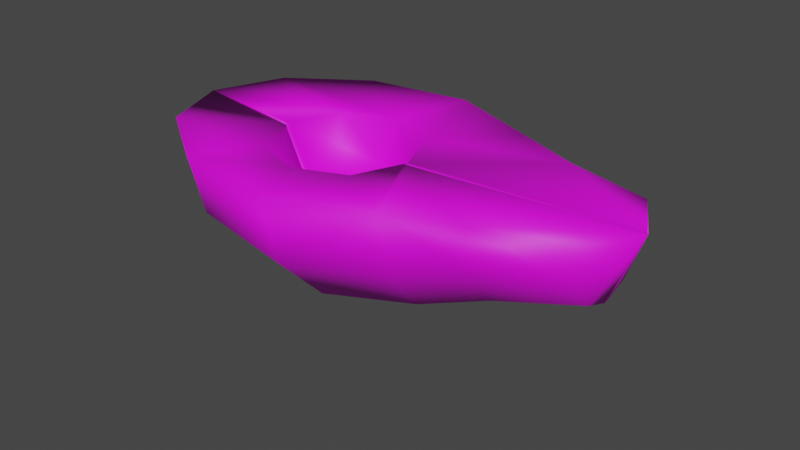 # Source: avocadohalf_base.blend  (saved by Blender 3.4.6; exported with 4.5.12 LTS)
import bpy
from mathutils import Matrix  # noqa: F401  (used for matrix-valued properties, if any)

bpy.ops.wm.read_factory_settings(use_empty=True)
scene = bpy.context.scene
scene.name = 'Scene'

# ---- collections
col_avocado_split_1 = bpy.data.collections.new('Avocado_Split 1'); scene.collection.children.link(col_avocado_split_1)

# ---- images (referenced by path relative to the original .blend; pixels are not part of the script)
import os
ASSET_DIR = os.environ.get("B2B_ASSET_DIR", "")  # directory of the original .blend (textures are referenced by path, not embedded)
HERE = os.path.dirname(os.path.abspath(__file__))  # packed textures are extracted next to this script under _unpacked/

def load_image(name, relpath, width, height, colorspace="sRGB"):
    """Load a texture the original file referenced (path relative to the .blend, or extracted next to this script)."""
    p = next((c for c in (os.path.join(HERE, relpath), os.path.join(ASSET_DIR, relpath)) if relpath and os.path.exists(c)), "")
    if p:
        img = bpy.data.images.load(p, check_existing=True)
        img.name = name
    else:  # same state as the original file: an image datablock whose file is absent (Cycles renders it pink)
        img = bpy.data.images.new(name, width, height)
        img.source = "FILE"
        img.filepath = "//" + (relpath or name)
    img.colorspace_settings.name = colorspace
    return img
img_diffusecolor_texture = load_image('DiffuseColor_Texture', 'Food_Texture.png', 1024, 1024, 'sRGB')
img_diffusecolor_texture_001 = load_image('DiffuseColor_Texture.001', 'Food_Texture.png', 1024, 1024, 'Non-Color')

# ---- materials (node trees are filled in below, after node groups)
mat_food_fresnel = bpy.data.materials.new('Food_Fresnel')
mat_food_fresnel.surface_render_method = 'BLENDED'
mat_food_fresnel.blend_method = 'BLEND'
mat_food_fresnel.use_transparent_shadow = False
mat_food_fresnel.diffuse_color = (1.0, 1.0, 1.0, 1.0)
mat_food_fresnel.roughness = 0.5528

# ---- material node trees
mat_food_fresnel.use_nodes = True; mat_food_fresnel.node_tree.nodes.clear()
_N = mat_food_fresnel.node_tree.nodes; _L = mat_food_fresnel.node_tree.links
n0 = _N.new('ShaderNodeBsdfPrincipled'); n0.name = 'Principled BSDF'; n0.location = (10, 300)
n0.distribution = 'GGX'
n0.subsurface_method = 'RANDOM_WALK_SKIN'
n0.inputs[2].default_value = 0.5528
n0.inputs[3].default_value = 1.45
n0.inputs[27].default_value = (0.0, 0.0, 0.0, 1.0)
n0.inputs[28].default_value = 1.0
n1 = _N.new('ShaderNodeOutputMaterial'); n1.name = 'Material Output'; n1.location = (300, 300)
n2 = _N.new('ShaderNodeNormalMap'); n2.name = 'Normal Map'; n2.location = (-300, -300)
n2.label = 'Normal/Map'
n2.inputs[0].default_value = 0.0
n3 = _N.new('ShaderNodeTexImage'); n3.name = 'Image Texture'; n3.location = (-300, 600)
n3.image = img_diffusecolor_texture
n4 = _N.new('ShaderNodeTexImage'); n4.name = 'Image Texture.001'; n4.location = (-300, 0)
n4.image = img_diffusecolor_texture_001
_L.new(n0.outputs[0], n1.inputs[0])
_L.new(n2.outputs[0], n0.inputs[5])
_L.new(n3.outputs[0], n0.inputs[0])
_L.new(n4.outputs[1], n0.inputs[4])
n1.is_active_output = True

# ---- world
world_world = bpy.data.worlds.new('World'); scene.world = world_world
world_world.use_nodes = True; world_world.node_tree.nodes.clear()
_N = world_world.node_tree.nodes; _L = world_world.node_tree.links
n0 = _N.new('ShaderNodeOutputWorld'); n0.name = 'World Output'; n0.location = (300, 300)
n1 = _N.new('ShaderNodeBackground'); n1.name = 'Background'; n1.location = (10, 300)
n1.inputs[0].default_value = (0.05088, 0.05088, 0.05088, 1.0)
_L.new(n1.outputs[0], n0.inputs[0])
n0.is_active_output = True
world_world.color = (0.05088, 0.05088, 0.05088)
world_world.use_sun_shadow = False
world_world.sun_shadow_jitter_overblur = 0.0

# ---- meshes
me_scene = bpy.data.meshes.new('Scene')
me_scene.from_pydata([(6.868, 0.3105, -0.8688), (6.868, -4.768e-07, 0.0), (-4.461, -1.697, 3.815e-06), (-6.94, -1.431e-06, 0.0), (-7.847, 2.318, 0.0), (-2.235, 1.969, -2.581), (-3.923, 1.969, -1.869), (-6.94, 2.318, -2.318), (4.122, -0.8483, 3.815e-06), (1.983, -1.697, 3.815e-06), (-1.075, -2.318, 3.815e-06), (4.122, -0.4242, -1.224), (1.983, -1.159, -1.665), (-1.075, -1.697, -2.253), (-4.461, -1.159, -2.007), (-4.461, 0.3105, -3.476), (-1.075, -5.245e-06, -3.903), (-4.461, 2.318, -4.014), (-1.075, 2.318, -4.507), (1.983, 0.3105, -2.883), (1.966, 2.318, -3.319), (4.122, 2.318, -2.448), (4.122, 0.7347, -2.12), (6.868, 2.318, -1.738), (6.868, 1.159, -1.505), (-4.622, 1.969, -0.181), (0.1523, 1.969, -0.181), (-0.5468, 1.124, -1.375), (-0.5468, 1.969, -1.869), (-0.5468, 0.6297, -0.181), (-2.235, -0.06947, -0.181), (-3.923, 0.6297, -0.181), (-2.235, 0.6297, -1.869), (-3.923, 1.124, -1.375), (-6.94, 1.159, -2.007), (-6.94, 0.3105, -1.159), (4.063, -0.8569, 0.04619), (0.05346, 1.85, -0.01227), (0.08369, 1.969, -0.01535), (6.868, 0.006313, 0.01767), (6.827, -0.006265, 0.01808), (-4.33, -1.697, 0.08765), (-6.94, 0.01364, 0.0509), (-0.5468, 0.7121, 0.01783), (-1.075, -2.292, 0.09476), (-4.516, 1.842, -0.001008), (-3.923, 0.7154, 0.02592), (-4.549, 1.969, -0.00414), (-6.876, -0.02993, 0.05184), (-4.461, -1.673, 0.08738), (0.4005, 1.991, -0.01667), (6.263, 2.246, -0.03728), (-4.786, 1.994, -0.004187), (7.82, 2.285, -0.04204), (7.823, 2.318, -0.04286), (4.122, -0.8326, 0.04544), (-2.235, 0.02179, 0.0393), (-3.714, 0.6297, 0.02757), (-1.929, 0.147, 0.03541), (0.2383, 1.985, -0.01614), (-0.9039, -2.253, 0.09337), (1.983, -1.673, 0.07179), (7.782, 2.318, -0.04276), (7.155, 0.6801, 0.0), (7.802, 2.224, -0.04045)], [], [(63, 1, 0, 64), (48, 3, 2, 49), (4, 3, 42), (5, 7, 6), (40, 1, 39), (55, 8, 1, 40), (36, 8, 55), (61, 9, 8, 36), (60, 10, 9, 61), (48, 42, 3), (63, 39, 1), (8, 0, 1), (8, 11, 0), (9, 11, 8), (9, 12, 11), (9, 13, 12), (9, 10, 13), (10, 14, 13), (10, 2, 14), (60, 44, 10), (41, 2, 10, 44), (41, 49, 2), (13, 14, 15), (13, 15, 16), (12, 13, 16), (16, 15, 17), (15, 7, 17), (16, 17, 18), (19, 16, 18), (12, 16, 19), (19, 18, 20), (19, 20, 21), (12, 19, 22), (19, 21, 22), (12, 22, 11), (22, 21, 23), (11, 22, 24), (22, 23, 24), (11, 24, 0), (53, 24, 23, 54), (64, 0, 24, 53), (6, 4, 25), (6, 7, 4), (26, 28, 27), (26, 27, 29), (43, 29, 30, 58), (58, 30, 56), (56, 30, 31, 57), (27, 28, 5), (27, 5, 32), (29, 27, 32), (32, 5, 6), (29, 32, 30), (32, 6, 33), (30, 32, 33), (30, 33, 31), (25, 31, 33), (25, 33, 6), (5, 18, 17), (5, 17, 7), (5, 28, 18), (28, 20, 18), (28, 21, 20), (28, 26, 21), (57, 31, 46), (15, 34, 7), (14, 34, 15), (4, 7, 34), (14, 35, 34), (4, 34, 35), (2, 35, 14), (4, 35, 3), (2, 3, 35), (25, 45, 46, 31), (25, 47, 45), (26, 50, 51), (25, 52, 47), (26, 29, 43, 37), (26, 37, 38), (26, 59, 50), (26, 38, 59), (26, 51, 62, 21), (23, 21, 62, 54), (25, 4, 52), (48, 49, 41, 44, 60, 61, 36, 55, 40, 39, 63, 64, 53, 54, 62, 51, 50, 59, 38, 37, 43, 58, 56, 57, 46, 45, 47, 52, 4, 42)])
me_scene.polygons.foreach_set('use_smooth', [True] * 85)
_uv = me_scene.uv_layers.new(name='UVSet0')
_uv.uv.foreach_set('vector', [0.286, 0.5064, 0.2794, 0.4977, 0.2755, 0.5114, 0.3006, 0.5268, 0.1544, 0.4959, 0.1536, 0.4955, 0.1797, 0.4799, 0.1799, 0.4811, 0.1299, 0.5208, 0.1536, 0.4955, 0.1538, 0.4963, 0.3028, 0.767, 0.3028, 0.8364, 0.3028, 0.767, 0.2793, 0.4989, 0.2797, 0.4987, 0.2796, 0.499, 0.254, 0.4879, 0.2542, 0.4871, 0.2797, 0.4987, 0.2793, 0.4989, 0.2535, 0.4876, 0.2542, 0.4871, 0.254, 0.4879, 0.2338, 0.4801, 0.2339, 0.4789, 0.2542, 0.4871, 0.2535, 0.4876, 0.2091, 0.4761, 0.2078, 0.4744, 0.2339, 0.4789, 0.2338, 0.4801, 0.1544, 0.4959, 0.1538, 0.4963, 0.1536, 0.4955, 0.2863, 0.5075, 0.2796, 0.499, 0.2797, 0.4987, 0.2537, 0.4863, 0.2755, 0.5114, 0.2794, 0.4977, 0.2537, 0.4863, 0.2509, 0.5067, 0.2755, 0.5114, 0.2332, 0.4784, 0.2509, 0.5067, 0.2537, 0.4863, 0.2332, 0.4784, 0.2311, 0.5045, 0.2509, 0.5067, 0.2332, 0.4784, 0.2077, 0.5061, 0.2311, 0.5045, 0.2332, 0.4784, 0.2074, 0.4739, 0.2077, 0.5061, 0.2074, 0.4739, 0.1837, 0.5082, 0.2077, 0.5061, 0.2074, 0.4739, 0.1793, 0.4798, 0.1837, 0.5082, 0.2091, 0.4761, 0.2078, 0.4757, 0.2078, 0.4744, 0.1808, 0.4809, 0.1797, 0.4799, 0.2078, 0.4744, 0.2078, 0.4757, 0.1808, 0.4809, 0.1799, 0.4811, 0.1797, 0.4799, 0.2077, 0.5061, 0.1837, 0.5082, 0.1836, 0.5349, 0.2077, 0.5061, 0.1836, 0.5349, 0.2073, 0.5358, 0.2311, 0.5045, 0.2077, 0.5061, 0.2073, 0.5358, 0.2073, 0.5358, 0.1836, 0.5349, 0.1792, 0.5635, 0.1836, 0.5349, 0.1533, 0.5474, 0.1792, 0.5635, 0.2073, 0.5358, 0.1792, 0.5635, 0.2069, 0.5688, 0.2318, 0.5318, 0.2073, 0.5358, 0.2069, 0.5688, 0.2311, 0.5045, 0.2073, 0.5358, 0.2318, 0.5318, 0.2318, 0.5318, 0.2069, 0.5688, 0.2351, 0.5622, 0.2318, 0.5318, 0.2351, 0.5622, 0.2557, 0.5549, 0.2311, 0.5045, 0.2318, 0.5318, 0.2516, 0.5296, 0.2318, 0.5318, 0.2557, 0.5549, 0.2516, 0.5296, 0.2311, 0.5045, 0.2516, 0.5296, 0.2509, 0.5067, 0.2516, 0.5296, 0.2557, 0.5549, 0.2809, 0.5453, 0.2509, 0.5067, 0.2516, 0.5296, 0.2761, 0.5274, 0.2516, 0.5296, 0.2809, 0.5453, 0.2761, 0.5274, 0.2509, 0.5067, 0.2761, 0.5274, 0.2755, 0.5114, 0.3012, 0.5275, 0.2761, 0.5274, 0.2809, 0.5453, 0.3014, 0.528, 0.3006, 0.5268, 0.2755, 0.5114, 0.2761, 0.5274, 0.3012, 0.5275, 0.307, 0.767, 0.307, 0.8364, 0.307, 0.767, 0.307, 0.767, 0.307, 0.8364, 0.307, 0.8364, 0.3154, 0.8208, 0.3154, 0.8208, 0.3154, 0.8043, 0.3154, 0.8208, 0.3154, 0.8043, 0.3154, 0.787, 0.3154, 0.7899, 0.3154, 0.787, 0.3154, 0.787, 0.3154, 0.7901, 0.3154, 0.7901, 0.3154, 0.787, 0.3154, 0.7892, 0.3154, 0.7892, 0.3154, 0.787, 0.3154, 0.787, 0.3154, 0.7891, 0.3154, 0.8043, 0.3154, 0.8208, 0.3154, 0.8208, 0.3154, 0.8043, 0.3154, 0.8208, 0.3154, 0.8043, 0.3154, 0.787, 0.3154, 0.8043, 0.3154, 0.8043, 0.3154, 0.8043, 0.3154, 0.8208, 0.3154, 0.8208, 0.3154, 0.787, 0.3154, 0.8043, 0.3154, 0.787, 0.3154, 0.8043, 0.3154, 0.8208, 0.3154, 0.8043, 0.3154, 0.787, 0.3154, 0.8043, 0.3154, 0.8043, 0.3154, 0.787, 0.3154, 0.8043, 0.3154, 0.787, 0.3154, 0.8208, 0.3154, 0.787, 0.3154, 0.8043, 0.3154, 0.8208, 0.3154, 0.8043, 0.3154, 0.8208, 0.3028, 0.767, 0.3028, 0.8364, 0.3028, 0.8364, 0.3028, 0.767, 0.3028, 0.8364, 0.3028, 0.8364, 0.296, 0.767, 0.296, 0.767, 0.296, 0.8364, 0.296, 0.767, 0.296, 0.8364, 0.296, 0.8364, 0.296, 0.767, 0.296, 0.8364, 0.296, 0.8364, 0.296, 0.767, 0.296, 0.767, 0.296, 0.8364, 0.3154, 0.7891, 0.3154, 0.787, 0.3154, 0.79, 0.1836, 0.5349, 0.1585, 0.5302, 0.1533, 0.5474, 0.1837, 0.5082, 0.1585, 0.5302, 0.1836, 0.5349, 0.1299, 0.5216, 0.1533, 0.5474, 0.1585, 0.5302, 0.1837, 0.5082, 0.1584, 0.5125, 0.1585, 0.5302, 0.1299, 0.5216, 0.1585, 0.5302, 0.1584, 0.5125, 0.1793, 0.4798, 0.1584, 0.5125, 0.1837, 0.5082, 0.1299, 0.5216, 0.1584, 0.5125, 0.1529, 0.4958, 0.1793, 0.4798, 0.1529, 0.4958, 0.1584, 0.5125, 0.3154, 0.8208, 0.3154, 0.8183, 0.3154, 0.79, 0.3154, 0.787, 0.3154, 0.8208, 0.3154, 0.8208, 0.3154, 0.8183, 0.3104, 0.767, 0.3104, 0.7714, 0.3104, 0.8221, 0.307, 0.767, 0.307, 0.7719, 0.307, 0.767, 0.3154, 0.8208, 0.3154, 0.787, 0.3154, 0.7899, 0.3154, 0.8185, 0.3154, 0.8208, 0.3154, 0.8185, 0.3154, 0.8208, 0.296, 0.767, 0.296, 0.7703, 0.296, 0.7714, 0.296, 0.767, 0.296, 0.767, 0.296, 0.7703, 0.2896, 0.767, 0.2896, 0.8221, 0.2896, 0.8364, 0.2896, 0.8364, 0.2896, 0.8364, 0.2896, 0.8364, 0.2896, 0.8364, 0.2896, 0.8364, 0.307, 0.767, 0.307, 0.8364, 0.307, 0.7719, 0.1544, 0.4959, 0.1799, 0.4811, 0.1808, 0.4809, 0.2078, 0.4757, 0.2091, 0.4761, 0.2338, 0.4801, 0.2535, 0.4876, 0.254, 0.4879, 0.2793, 0.4989, 0.2796, 0.499, 0.2863, 0.5075, 0.3006, 0.5268, 0.3012, 0.5275, 0.3014, 0.528, 0.2896, 0.8364, 0.2896, 0.8221, 0.3104, 0.7714, 0.296, 0.7703, 0.296, 0.767, 0.3154, 0.8185, 0.3154, 0.7899, 0.3154, 0.7901, 0.3154, 0.7892, 0.3154, 0.7891, 0.3154, 0.79, 0.3154, 0.8183, 0.3154, 0.8208, 0.307, 0.7719, 0.307, 0.8364, 0.1538, 0.4963])
_uv.active_render = True
_uv = me_scene.uv_layers.new(name='UVSet1')
_uv.uv.foreach_set('vector', [0.2444, 0.8951, 0.2173, 0.8844, 0.2151, 0.9208, 0.3053, 0.9208, 0.744, 0.3097, 0.7461, 0.3125, 0.7496, 0.1918, 0.746, 0.1922, 0.766, 0.4103, 0.7461, 0.3125, 0.7442, 0.3134, 0.8899, 0.003906, 0.6988, 0.02522, 0.8232, 0.03713, 0.06145, 0.3445, 0.05964, 0.3446, 0.0599, 0.3453, 0.1639, 0.2949, 0.1632, 0.2931, 0.05964, 0.3446, 0.06145, 0.3445, 0.1662, 0.2937, 0.1632, 0.2931, 0.1639, 0.2949, 0.2455, 0.2504, 0.2443, 0.2476, 0.1632, 0.2931, 0.1662, 0.2937, 0.3526, 0.1986, 0.3574, 0.1918, 0.2443, 0.2476, 0.2455, 0.2504, 0.6593, 0.2507, 0.6621, 0.2519, 0.6627, 0.2499, 0.2444, 0.8951, 0.2178, 0.8838, 0.2173, 0.8844, 0.64, 0.5389, 0.5286, 0.488, 0.5275, 0.5244, 0.64, 0.5389, 0.6416, 0.4878, 0.5286, 0.488, 0.7298, 0.5527, 0.6416, 0.4878, 0.64, 0.5389, 0.7298, 0.5527, 0.7325, 0.4837, 0.6416, 0.4878, 0.7298, 0.5527, 0.8568, 0.473, 0.7325, 0.4837, 0.7298, 0.5527, 0.8523, 0.5651, 0.8568, 0.473, 0.8523, 0.5651, 0.9921, 0.4832, 0.8568, 0.473, 0.8523, 0.5651, 0.9882, 0.5651, 0.9921, 0.4832, 0.8456, 0.5697, 0.8525, 0.569, 0.8523, 0.5651, 0.9831, 0.5687, 0.9882, 0.5651, 0.8523, 0.5651, 0.8525, 0.569, 0.9831, 0.5687, 0.9884, 0.5687, 0.9882, 0.5651, 0.4141, 0.1879, 0.5489, 0.1707, 0.5433, 0.0887, 0.4141, 0.1879, 0.5433, 0.0887, 0.411, 0.09658, 0.2869, 0.1875, 0.4141, 0.1879, 0.411, 0.09658, 0.411, 0.09658, 0.5433, 0.0887, 0.5414, 0.003906, 0.5433, 0.0887, 0.6631, 0.01907, 0.5414, 0.003906, 0.411, 0.09658, 0.5414, 0.003906, 0.4033, 0.003906, 0.2874, 0.1107, 0.411, 0.09658, 0.4033, 0.003906, 0.2869, 0.1875, 0.411, 0.09658, 0.2874, 0.1107, 0.2874, 0.1107, 0.4033, 0.003906, 0.2767, 0.03037, 0.2874, 0.1107, 0.2767, 0.03037, 0.1859, 0.05122, 0.2869, 0.1875, 0.2874, 0.1107, 0.1953, 0.1147, 0.2874, 0.1107, 0.1859, 0.05122, 0.1953, 0.1147, 0.2869, 0.1875, 0.1953, 0.1147, 0.195, 0.1744, 0.1953, 0.1147, 0.1859, 0.05122, 0.07655, 0.07314, 0.195, 0.1744, 0.1953, 0.1147, 0.08531, 0.1179, 0.1953, 0.1147, 0.07655, 0.07314, 0.08531, 0.1179, 0.195, 0.1744, 0.08531, 0.1179, 0.08225, 0.1586, 0.00618, 0.1064, 0.08531, 0.1179, 0.07655, 0.07314, 0.005698, 0.1052, 0.007554, 0.1085, 0.08225, 0.1586, 0.08531, 0.1179, 0.00618, 0.1064, 0.8232, 0.03713, 0.667, 0.1214, 0.7985, 0.1073, 0.8232, 0.03713, 0.6988, 0.02522, 0.667, 0.1214, 0.0685, 0.8521, 0.003906, 0.8842, 0.03526, 0.9068, 0.0685, 0.8521, 0.03526, 0.9068, 0.0862, 0.909, 0.1438, 0.9422, 0.145, 0.9338, 0.07602, 0.9129, 0.08719, 0.9259, 0.08719, 0.9259, 0.07602, 0.9129, 0.07464, 0.9223, 0.07464, 0.9223, 0.07602, 0.9129, 0.003906, 0.9129, 0.01151, 0.9218, 0.9671, 0.04506, 0.9614, 0.007263, 0.8899, 0.003906, 0.9671, 0.04506, 0.8899, 0.003906, 0.9011, 0.05928, 0.9831, 0.09574, 0.9671, 0.04506, 0.9011, 0.05928, 0.9011, 0.05928, 0.8899, 0.003906, 0.8232, 0.03713, 0.9831, 0.09574, 0.9011, 0.05928, 0.9144, 0.126, 0.9011, 0.05928, 0.8232, 0.03713, 0.8352, 0.07575, 0.9144, 0.126, 0.9011, 0.05928, 0.8352, 0.07575, 0.9144, 0.126, 0.8352, 0.07575, 0.8427, 0.126, 0.9825, 0.2507, 0.973, 0.1918, 0.9284, 0.2165, 0.9825, 0.2507, 0.9284, 0.2165, 0.9104, 0.2507, 0.1818, 0.5576, 0.2512, 0.5005, 0.119, 0.473, 0.1818, 0.5576, 0.119, 0.473, 0.003906, 0.5016, 0.1818, 0.5576, 0.2352, 0.6064, 0.2512, 0.5005, 0.2352, 0.6064, 0.3485, 0.585, 0.2512, 0.5005, 0.2352, 0.6064, 0.4172, 0.6459, 0.3485, 0.585, 0.2352, 0.6064, 0.2391, 0.6784, 0.4172, 0.6459, 0.6255, 0.6646, 0.6139, 0.6651, 0.62, 0.6712, 0.9065, 0.2516, 0.8315, 0.3394, 0.86, 0.3765, 0.8337, 0.2083, 0.8315, 0.3394, 0.9065, 0.2516, 0.766, 0.4103, 0.86, 0.3765, 0.8315, 0.3394, 0.8337, 0.2083, 0.7922, 0.3175, 0.8315, 0.3394, 0.766, 0.4103, 0.8315, 0.3394, 0.7922, 0.3175, 0.7496, 0.1918, 0.7922, 0.3175, 0.8337, 0.2083, 0.766, 0.4103, 0.7922, 0.3175, 0.7461, 0.3125, 0.7496, 0.1918, 0.7461, 0.3125, 0.7922, 0.3175, 0.5911, 0.7222, 0.5998, 0.7188, 0.62, 0.6712, 0.6139, 0.6651, 0.5911, 0.7222, 0.5985, 0.7235, 0.5998, 0.7188, 0.2391, 0.6784, 0.2463, 0.6878, 0.465, 0.7639, 0.5911, 0.7222, 0.5934, 0.7315, 0.5985, 0.7235, 0.0685, 0.8521, 0.0862, 0.909, 0.09298, 0.9039, 0.07675, 0.8558, 0.0685, 0.8521, 0.07675, 0.8558, 0.0755, 0.8511, 0.2391, 0.6784, 0.2402, 0.6857, 0.2463, 0.6878, 0.2391, 0.6784, 0.2344, 0.6837, 0.2402, 0.6857, 0.2391, 0.6784, 0.465, 0.7639, 0.5217, 0.7836, 0.4172, 0.6459, 0.51, 0.7085, 0.4172, 0.6459, 0.5217, 0.7836, 0.5233, 0.7841, 0.5911, 0.7222, 0.5275, 0.8342, 0.5934, 0.7315, 0.744, 0.3097, 0.746, 0.1922, 0.9831, 0.5687, 0.8525, 0.569, 0.8456, 0.5697, 0.2455, 0.2504, 0.1662, 0.2937, 0.1639, 0.2949, 0.06145, 0.3445, 0.0599, 0.3453, 0.2444, 0.8951, 0.3053, 0.9208, 0.00618, 0.1064, 0.005698, 0.1052, 0.5217, 0.7836, 0.465, 0.7639, 0.2463, 0.6878, 0.2402, 0.6857, 0.2344, 0.6837, 0.07675, 0.8558, 0.09298, 0.9039, 0.08719, 0.9259, 0.07464, 0.9223, 0.01151, 0.9218, 0.62, 0.6712, 0.5998, 0.7188, 0.5985, 0.7235, 0.5934, 0.7315, 0.5275, 0.8342, 0.7442, 0.3134])
me_scene.materials.append(mat_food_fresnel)
me_scene.update()
me_scene.normals_split_custom_set([tuple(v) for v in zip(*[iter([0.6543, -0.3753, 0.6565, 0.6789, -0.7342, -1.273e-06, 0.6586, -0.6052, -0.4472, 0.7419, -0.3562, 0.568, -0.3787, -0.5009, 0.7783, -0.7845, -0.6201, -2.227e-06, -0.3809, -0.9246, 5.093e-06, -0.282, -0.5875, 0.7585, -0.7485, -0.03315, 0.6623, -0.7845, -0.6201, -2.227e-06, -0.5411, -0.3954, 0.7422, 0.01117, 0.8772, 0.4801, -0.554, 0.7168, -0.4235, 0.4369, 0.7985, 0.4142, 0.2088, -0.5481, 0.8099, 0.6789, -0.7342, -1.273e-06, 0.5016, -0.4799, 0.7198, 0.204, -0.5531, 0.8077, 0.3364, -0.9417, -5.262e-05, 0.6789, -0.7342, -1.273e-06, 0.2088, -0.5481, 0.8099, 0.24, -0.5447, 0.8035, 0.3364, -0.9417, -5.262e-05, 0.204, -0.5531, 0.8077, 0.1823, -0.5876, 0.7884, 0.2947, -0.9556, 9.309e-07, 0.3364, -0.9417, -5.262e-05, 0.24, -0.5447, 0.8035, 0.1069, -0.5613, 0.8207, 0.01715, -0.9999, 2.765e-05, 0.2947, -0.9556, 9.309e-07, 0.1823, -0.5876, 0.7884, -0.3787, -0.5009, 0.7783, -0.5411, -0.3954, 0.7422, -0.7845, -0.6201, -2.227e-06, 0.6543, -0.3753, 0.6565, 0.5016, -0.4799, 0.7198, 0.6789, -0.7342, -1.273e-06, 0.3364, -0.9417, -5.262e-05, 0.6586, -0.6052, -0.4472, 0.6789, -0.7342, -1.273e-06, 0.3364, -0.9417, -5.262e-05, 0.328, -0.7698, -0.5476, 0.6586, -0.6052, -0.4472, 0.2947, -0.9556, 9.309e-07, 0.328, -0.7698, -0.5476, 0.3364, -0.9417, -5.262e-05, 0.2947, -0.9556, 9.309e-07, 0.3123, -0.7934, -0.5224, 0.328, -0.7698, -0.5476, 0.2947, -0.9556, 9.309e-07, 0.04038, -0.855, -0.5171, 0.3123, -0.7934, -0.5224, 0.2947, -0.9556, 9.309e-07, 0.01715, -0.9999, 2.765e-05, 0.04038, -0.855, -0.5171, 0.01715, -0.9999, 2.765e-05, -0.3772, -0.8006, -0.4657, 0.04038, -0.855, -0.5171, 0.01715, -0.9999, 2.765e-05, -0.3809, -0.9246, 5.093e-06, -0.3772, -0.8006, -0.4657, 0.1069, -0.5613, 0.8207, 0.0161, -0.6444, 0.7645, 0.01715, -0.9999, 2.765e-05, -0.1175, -0.5859, 0.8018, -0.3809, -0.9246, 5.093e-06, 0.01715, -0.9999, 2.765e-05, 0.0161, -0.6444, 0.7645, -0.1175, -0.5859, 0.8018, -0.282, -0.5875, 0.7585, -0.3809, -0.9246, 5.093e-06, 0.04038, -0.855, -0.5171, -0.3772, -0.8006, -0.4657, -0.3696, -0.462, -0.8062, 0.04038, -0.855, -0.5171, -0.3696, -0.462, -0.8062, 0.08506, -0.4805, -0.8729, 0.3123, -0.7934, -0.5224, 0.04038, -0.855, -0.5171, 0.08506, -0.4805, -0.8729, 0.08506, -0.4805, -0.8729, -0.3696, -0.462, -0.8062, -0.2714, 0.6968, -0.664, -0.3696, -0.462, -0.8062, -0.554, 0.7168, -0.4235, -0.2714, 0.6968, -0.664, 0.08506, -0.4805, -0.8729, -0.2714, 0.6968, -0.664, 0.03966, 0.8718, -0.4883, 0.3459, -0.4213, -0.8383, 0.08506, -0.4805, -0.8729, 0.03966, 0.8718, -0.4883, 0.3123, -0.7934, -0.5224, 0.08506, -0.4805, -0.8729, 0.3459, -0.4213, -0.8383, 0.3459, -0.4213, -0.8383, 0.03966, 0.8718, -0.4883, 0.2614, 0.6876, -0.6774, 0.3459, -0.4213, -0.8383, 0.2614, 0.6876, -0.6774, 0.1099, 0.9062, -0.4084, 0.3123, -0.7934, -0.5224, 0.3459, -0.4213, -0.8383, 0.3161, -0.3994, -0.8606, 0.3459, -0.4213, -0.8383, 0.1099, 0.9062, -0.4084, 0.3161, -0.3994, -0.8606, 0.3123, -0.7934, -0.5224, 0.3161, -0.3994, -0.8606, 0.328, -0.7698, -0.5476, 0.3161, -0.3994, -0.8606, 0.1099, 0.9062, -0.4084, 0.5697, 0.3626, -0.7375, 0.328, -0.7698, -0.5476, 0.3161, -0.3994, -0.8606, 0.6253, -0.3192, -0.7121, 0.3161, -0.3994, -0.8606, 0.5697, 0.3626, -0.7375, 0.6253, -0.3192, -0.7121, 0.328, -0.7698, -0.5476, 0.6253, -0.3192, -0.7121, 0.6586, -0.6052, -0.4472, 0.8596, -0.1346, 0.493, 0.6253, -0.3192, -0.7121, 0.5697, 0.3626, -0.7375, 0.8524, 0.182, 0.4902, 0.7419, -0.3562, 0.568, 0.6586, -0.6052, -0.4472, 0.6253, -0.3192, -0.7121, 0.8596, -0.1346, 0.493, 0.4369, 0.7985, 0.4142, -0.7485, -0.03315, 0.6623, 0.7482, 0.6635, 0.0003779, 0.4369, 0.7985, 0.4142, -0.554, 0.7168, -0.4235, -0.7485, -0.03315, 0.6623, -0.577, 0.8168, -0.005042, -0.2923, 0.9012, 0.3199, -0.6859, 0.5479, 0.4788, -0.577, 0.8168, -0.005042, -0.6859, 0.5479, 0.4788, -0.6819, 0.7315, 1.263e-05, -0.6342, 0.5623, 0.5306, -0.6819, 0.7315, 1.263e-05, 2.929e-06, 1.0, -3.093e-07, -0.3391, 0.7615, 0.5524, -0.3391, 0.7615, 0.5524, 2.929e-06, 1.0, -3.093e-07, 0.002015, 0.9321, 0.3622, 0.002015, 0.9321, 0.3622, 2.929e-06, 1.0, -3.093e-07, 0.6819, 0.7315, -5.059e-06, 0.3463, 0.7373, 0.5801, -0.6859, 0.5479, 0.4788, -0.2923, 0.9012, 0.3199, 0.01117, 0.8772, 0.4801, -0.6859, 0.5479, 0.4788, 0.01117, 0.8772, 0.4801, -4.636e-06, 0.7456, 0.6664, -0.6819, 0.7315, 1.263e-05, -0.6859, 0.5479, 0.4788, -4.636e-06, 0.7456, 0.6664, -4.636e-06, 0.7456, 0.6664, 0.01117, 0.8772, 0.4801, 0.4369, 0.7985, 0.4142, -0.6819, 0.7315, 1.263e-05, -4.636e-06, 0.7456, 0.6664, 2.929e-06, 1.0, -3.093e-07, -4.636e-06, 0.7456, 0.6664, 0.4369, 0.7985, 0.4142, 0.6859, 0.548, 0.4788, 2.929e-06, 1.0, -3.093e-07, -4.636e-06, 0.7456, 0.6664, 0.6859, 0.548, 0.4788, 2.929e-06, 1.0, -3.093e-07, 0.6859, 0.548, 0.4788, 0.6819, 0.7315, -5.059e-06, 0.7482, 0.6635, 0.0003779, 0.6819, 0.7315, -5.059e-06, 0.6859, 0.548, 0.4788, 0.7482, 0.6635, 0.0003779, 0.6859, 0.548, 0.4788, 0.4369, 0.7985, 0.4142, 0.01117, 0.8772, 0.4801, 0.03966, 0.8718, -0.4883, -0.2714, 0.6968, -0.664, 0.01117, 0.8772, 0.4801, -0.2714, 0.6968, -0.664, -0.554, 0.7168, -0.4235, 0.01117, 0.8772, 0.4801, -0.2923, 0.9012, 0.3199, 0.03966, 0.8718, -0.4883, -0.2923, 0.9012, 0.3199, 0.2614, 0.6876, -0.6774, 0.03966, 0.8718, -0.4883, -0.2923, 0.9012, 0.3199, 0.1099, 0.9062, -0.4084, 0.2614, 0.6876, -0.6774, -0.2923, 0.9012, 0.3199, -0.577, 0.8168, -0.005042, 0.1099, 0.9062, -0.4084, 0.3463, 0.7373, 0.5801, 0.6819, 0.7315, -5.059e-06, 0.6685, 0.5928, 0.449, -0.3696, -0.462, -0.8062, -0.7845, -0.3101, -0.537, -0.554, 0.7168, -0.4235, -0.3772, -0.8006, -0.4657, -0.7845, -0.3101, -0.537, -0.3696, -0.462, -0.8062, -0.7485, -0.03315, 0.6623, -0.554, 0.7168, -0.4235, -0.7845, -0.3101, -0.537, -0.3772, -0.8006, -0.4657, -0.7845, -0.5371, -0.3101, -0.7845, -0.3101, -0.537, -0.7485, -0.03315, 0.6623, -0.7845, -0.3101, -0.537, -0.7845, -0.5371, -0.3101, -0.3809, -0.9246, 5.093e-06, -0.7845, -0.5371, -0.3101, -0.3772, -0.8006, -0.4657, -0.7485, -0.03315, 0.6623, -0.7845, -0.5371, -0.3101, -0.7845, -0.6201, -2.227e-06, -0.3809, -0.9246, 5.093e-06, -0.7845, -0.6201, -2.227e-06, -0.7845, -0.5371, -0.3101, 0.7482, 0.6635, 0.0003779, 0.811, 0.4745, 0.3422, 0.6685, 0.5928, 0.449, 0.6819, 0.7315, -5.059e-06, 0.7482, 0.6635, 0.0003779, 0.5902, 0.7165, 0.3719, 0.811, 0.4745, 0.3422, -0.577, 0.8168, -0.005042, 0.114, 0.7387, 0.6643, 0.03271, 0.6034, 0.7968, 0.7482, 0.6635, 0.0003779, 0.2357, 0.614, 0.7533, 0.5902, 0.7165, 0.3719, -0.577, 0.8168, -0.005042, -0.6819, 0.7315, 1.263e-05, -0.6342, 0.5623, 0.5306, -0.7455, 0.3714, 0.5535, -0.577, 0.8168, -0.005042, -0.7455, 0.3714, 0.5535, -0.6322, 0.7135, 0.3019, -0.577, 0.8168, -0.005042, -0.02089, 0.7703, 0.6374, 0.114, 0.7387, 0.6643, -0.577, 0.8168, -0.005042, -0.6322, 0.7135, 0.3019, -0.02089, 0.7703, 0.6374, -0.577, 0.8168, -0.005042, 0.03271, 0.6034, 0.7968, -0.2136, 0.765, 0.6076, 0.1099, 0.9062, -0.4084, 0.5697, 0.3626, -0.7375, 0.1099, 0.9062, -0.4084, -0.2136, 0.765, 0.6076, 0.8524, 0.182, 0.4902, 0.7482, 0.6635, 0.0003779, -0.7485, -0.03315, 0.6623, 0.2357, 0.614, 0.7533, -0.3787, -0.5009, 0.7783, -0.282, -0.5875, 0.7585, -0.1175, -0.5859, 0.8018, 0.0161, -0.6444, 0.7645, 0.1069, -0.5613, 0.8207, 0.1823, -0.5876, 0.7884, 0.24, -0.5447, 0.8035, 0.204, -0.5531, 0.8077, 0.2088, -0.5481, 0.8099, 0.5016, -0.4799, 0.7198, 0.6543, -0.3753, 0.6565, 0.7419, -0.3562, 0.568, 0.8596, -0.1346, 0.493, 0.8524, 0.182, 0.4902, -0.2136, 0.765, 0.6076, 0.03271, 0.6034, 0.7968, 0.114, 0.7387, 0.6643, -0.02089, 0.7703, 0.6374, -0.6322, 0.7135, 0.3019, -0.7455, 0.3714, 0.5535, -0.6342, 0.5623, 0.5306, -0.3391, 0.7615, 0.5524, 0.002015, 0.9321, 0.3622, 0.3463, 0.7373, 0.5801, 0.6685, 0.5928, 0.449, 0.811, 0.4745, 0.3422, 0.5902, 0.7165, 0.3719, 0.2357, 0.614, 0.7533, -0.7485, -0.03315, 0.6623, -0.5411, -0.3954, 0.7422])] * 3)])
me_scene_001 = bpy.data.meshes.new('Scene.001')
me_scene_001.from_pydata([(7.847, 2.318, 0.0), (-4.461, -1.159, 2.007), (-6.94, 0.3105, 1.159), (-6.94, 1.159, 2.007), (-6.94, 2.318, 2.318), (-3.923, 1.969, 1.507), (-4.461, 2.318, 4.014), (6.868, 1.159, 1.505), (6.868, 2.318, 1.738), (4.122, 2.318, 2.448), (4.122, 0.7347, 2.12), (6.868, 0.3105, 0.8688), (1.983, 2.318, 3.329), (4.122, -0.4242, 1.224), (1.983, 0.3105, 2.883), (1.983, -1.159, 1.665), (-1.075, -1.697, 2.253), (-1.075, 1.907e-06, 3.903), (-1.075, 2.318, 4.507), (-4.461, 0.3105, 3.476), (-0.5468, 1.124, 1.013), (-0.5468, 1.969, 1.507), (-2.235, 0.6297, 1.507), (-2.235, 1.969, 2.206), (-3.923, 1.124, 1.013), (7.802, 2.224, -0.04045), (7.155, 0.6801, 0.0), (7.782, 2.318, -0.04276), (1.983, -1.673, 0.07179), (-0.9039, -2.253, 0.09337), (0.2383, 1.985, -0.01614), (-1.929, 0.147, 0.03541), (-3.714, 0.6297, 0.02757), (-2.235, 0.02179, 0.0393), (7.823, 2.318, -0.04286), (-4.786, 1.994, -0.004187), (7.82, 2.285, -0.04204), (6.263, 2.246, -0.03728), (-4.461, -1.673, 0.08738), (-6.876, -0.02993, 0.05184), (4.122, -0.8326, 0.04544), (0.4005, 1.991, -0.01667), (-4.549, 1.969, -0.00414), (-4.516, 1.842, -0.001008), (-3.923, 0.7154, 0.02592), (-6.94, 0.01364, 0.0509), (-4.33, -1.697, 0.08765), (-1.075, -2.292, 0.09476), (6.827, -0.006265, 0.01808), (6.868, 0.006313, 0.01767), (-0.5468, 0.7121, 0.01783), (0.05346, 1.85, -0.01227), (0.08369, 1.969, -0.01535), (4.063, -0.8569, 0.04619), (-7.847, 2.318, 0.0)], [], [(54, 2, 3), (54, 3, 4), (5, 4, 6), (0, 8, 7), (9, 7, 8), (9, 10, 7), (10, 11, 7), (12, 10, 9), (10, 13, 11), (12, 14, 10), (14, 13, 10), (14, 15, 13), (14, 16, 15), (12, 17, 14), (14, 17, 16), (12, 18, 17), (17, 1, 16), (18, 19, 17), (17, 19, 1), (18, 6, 19), (19, 2, 1), (19, 3, 2), (6, 3, 19), (6, 4, 3), (0, 7, 11), (51, 50, 20), (51, 20, 21, 52), (21, 20, 22), (21, 22, 23), (30, 12, 9, 41), (52, 21, 12, 30), (21, 18, 12), (21, 23, 18), (37, 0, 27), (34, 27, 0), (5, 6, 23), (23, 6, 18), (35, 4, 5, 42), (54, 4, 35), (41, 9, 0, 37), (0, 9, 8), (42, 5, 24, 43), (43, 24, 44), (23, 24, 5), (23, 22, 24), (1, 2, 45, 39), (1, 39, 38), (0, 36, 34), (16, 46, 47), (16, 1, 38, 46), (13, 40, 48), (13, 48, 49, 11), (22, 33, 32), (22, 32, 44, 24), (20, 50, 31), (20, 31, 33, 22), (15, 16, 47, 29), (15, 29, 28), (15, 53, 40, 13), (15, 28, 53), (2, 54, 45), (0, 11, 49, 26), (0, 26, 25), (0, 25, 36), (44, 32, 33, 31, 50, 51, 52, 30, 41, 37, 27, 34, 36, 25, 26, 49, 48, 40, 53, 28, 29, 47, 46, 38, 39, 45, 54, 35, 42, 43)])
me_scene_001.polygons.foreach_set('use_smooth', [True] * 65)
_uv = me_scene_001.uv_layers.new(name='UVSet0')
_uv.uv.foreach_set('vector', [0.1299, 0.5208, 0.1587, 0.5129, 0.1583, 0.5306, 0.1299, 0.5208, 0.1583, 0.5306, 0.1527, 0.5472, 0.3028, 0.767, 0.3028, 0.8364, 0.3028, 0.8364, 0.3021, 0.5287, 0.2811, 0.5464, 0.2763, 0.5285, 0.2557, 0.5559, 0.2763, 0.5285, 0.2811, 0.5464, 0.2557, 0.5559, 0.2517, 0.5307, 0.2763, 0.5285, 0.2517, 0.5307, 0.2757, 0.5125, 0.2763, 0.5285, 0.2349, 0.5629, 0.2517, 0.5307, 0.2557, 0.5559, 0.2517, 0.5307, 0.2511, 0.5077, 0.2757, 0.5125, 0.2349, 0.5629, 0.2317, 0.5323, 0.2517, 0.5307, 0.2317, 0.5323, 0.2511, 0.5077, 0.2517, 0.5307, 0.2317, 0.5323, 0.2314, 0.5048, 0.2511, 0.5077, 0.2317, 0.5323, 0.2078, 0.5067, 0.2314, 0.5048, 0.2349, 0.5629, 0.2073, 0.5364, 0.2317, 0.5323, 0.2317, 0.5323, 0.2073, 0.5364, 0.2078, 0.5067, 0.2349, 0.5629, 0.2069, 0.5693, 0.2073, 0.5364, 0.2073, 0.5364, 0.1839, 0.5086, 0.2078, 0.5067, 0.2069, 0.5693, 0.1836, 0.5354, 0.2073, 0.5364, 0.2073, 0.5364, 0.1836, 0.5354, 0.1839, 0.5086, 0.2069, 0.5693, 0.179, 0.5637, 0.1836, 0.5354, 0.1836, 0.5354, 0.1587, 0.5129, 0.1839, 0.5086, 0.1836, 0.5354, 0.1583, 0.5306, 0.1587, 0.5129, 0.179, 0.5637, 0.1583, 0.5306, 0.1836, 0.5354, 0.179, 0.5637, 0.1527, 0.5472, 0.1583, 0.5306, 0.3021, 0.5287, 0.2763, 0.5285, 0.2757, 0.5125, 0.3154, 0.8185, 0.3154, 0.7899, 0.3154, 0.8043, 0.3154, 0.8185, 0.3154, 0.8043, 0.3154, 0.8208, 0.3154, 0.8208, 0.3154, 0.8208, 0.3154, 0.8043, 0.3154, 0.8043, 0.3154, 0.8208, 0.3154, 0.8043, 0.3154, 0.8208, 0.296, 0.7703, 0.296, 0.8364, 0.296, 0.8364, 0.296, 0.7714, 0.296, 0.767, 0.296, 0.767, 0.296, 0.8364, 0.296, 0.7703, 0.296, 0.767, 0.296, 0.8364, 0.296, 0.8364, 0.296, 0.767, 0.296, 0.767, 0.296, 0.8364, 0.2896, 0.8221, 0.2896, 0.8364, 0.2896, 0.8364, 0.2896, 0.8364, 0.2896, 0.8364, 0.2896, 0.8364, 0.3028, 0.767, 0.3028, 0.8364, 0.3028, 0.767, 0.3028, 0.767, 0.3028, 0.8364, 0.3028, 0.8364, 0.307, 0.7719, 0.307, 0.8364, 0.307, 0.767, 0.307, 0.767, 0.307, 0.8364, 0.307, 0.8364, 0.307, 0.7719, 0.3104, 0.7714, 0.3104, 0.8364, 0.3104, 0.8364, 0.3104, 0.8221, 0.3104, 0.8364, 0.3104, 0.8364, 0.3104, 0.8364, 0.3154, 0.8208, 0.3154, 0.8208, 0.3154, 0.8043, 0.3154, 0.8183, 0.3154, 0.8183, 0.3154, 0.8043, 0.3154, 0.79, 0.3154, 0.8208, 0.3154, 0.8043, 0.3154, 0.8208, 0.3154, 0.8208, 0.3154, 0.8043, 0.3154, 0.8043, 0.1839, 0.5086, 0.1587, 0.5129, 0.1538, 0.4963, 0.1544, 0.4959, 0.1839, 0.5086, 0.1544, 0.4959, 0.1799, 0.4811, 0.3019, 0.5275, 0.3012, 0.5275, 0.3014, 0.528, 0.2078, 0.5067, 0.1808, 0.4809, 0.2078, 0.4757, 0.2078, 0.5067, 0.1839, 0.5086, 0.1799, 0.4811, 0.1808, 0.4809, 0.2511, 0.5077, 0.254, 0.4879, 0.2793, 0.4989, 0.2511, 0.5077, 0.2793, 0.4989, 0.2796, 0.499, 0.2757, 0.5125, 0.3154, 0.8043, 0.3154, 0.7892, 0.3154, 0.7891, 0.3154, 0.8043, 0.3154, 0.7891, 0.3154, 0.79, 0.3154, 0.8043, 0.3154, 0.8043, 0.3154, 0.7899, 0.3154, 0.7901, 0.3154, 0.8043, 0.3154, 0.7901, 0.3154, 0.7892, 0.3154, 0.8043, 0.2314, 0.5048, 0.2078, 0.5067, 0.2078, 0.4757, 0.2091, 0.4761, 0.2314, 0.5048, 0.2091, 0.4761, 0.2338, 0.4801, 0.2314, 0.5048, 0.2535, 0.4876, 0.254, 0.4879, 0.2511, 0.5077, 0.2314, 0.5048, 0.2338, 0.4801, 0.2535, 0.4876, 0.1587, 0.5129, 0.1299, 0.5208, 0.1538, 0.4963, 0.3021, 0.5287, 0.2757, 0.5125, 0.2796, 0.499, 0.2863, 0.5075, 0.3019, 0.5275, 0.286, 0.5064, 0.3006, 0.5268, 0.3019, 0.5275, 0.3006, 0.5268, 0.3012, 0.5275, 0.3154, 0.79, 0.3154, 0.7891, 0.3154, 0.7892, 0.3154, 0.7901, 0.3154, 0.7899, 0.3154, 0.8185, 0.3154, 0.8208, 0.296, 0.7703, 0.296, 0.7714, 0.3104, 0.8221, 0.2896, 0.8364, 0.2896, 0.8364, 0.3012, 0.5275, 0.3006, 0.5268, 0.286, 0.5064, 0.2796, 0.499, 0.2793, 0.4989, 0.254, 0.4879, 0.2535, 0.4876, 0.2338, 0.4801, 0.2091, 0.4761, 0.2078, 0.4757, 0.1808, 0.4809, 0.1799, 0.4811, 0.1544, 0.4959, 0.1538, 0.4963, 0.1299, 0.5208, 0.307, 0.7719, 0.307, 0.767, 0.3154, 0.8183])
_uv.active_render = True
_uv = me_scene_001.uv_layers.new(name='UVSet1')
_uv.uv.foreach_set('vector', [0.766, 0.4103, 0.7027, 0.3332, 0.6739, 0.3718, 0.766, 0.4103, 0.6739, 0.3718, 0.6666, 0.4193, 0.6623, 0.7353, 0.6242, 0.8539, 0.7342, 0.8084, 0.003906, 0.4603, 0.08397, 0.4686, 0.08066, 0.421, 0.1984, 0.4663, 0.08066, 0.421, 0.08397, 0.4686, 0.1984, 0.4663, 0.1945, 0.4007, 0.08066, 0.421, 0.1945, 0.4007, 0.07264, 0.3792, 0.08066, 0.421, 0.2913, 0.4691, 0.1945, 0.4007, 0.1984, 0.4663, 0.1945, 0.4007, 0.1827, 0.342, 0.07264, 0.3792, 0.2913, 0.4691, 0.2864, 0.3868, 0.1945, 0.4007, 0.2864, 0.3868, 0.1827, 0.342, 0.1945, 0.4007, 0.2864, 0.3868, 0.2717, 0.3128, 0.1827, 0.342, 0.2864, 0.3868, 0.3942, 0.2884, 0.2717, 0.3128, 0.2913, 0.4691, 0.4095, 0.3773, 0.2864, 0.3868, 0.2864, 0.3868, 0.4095, 0.3773, 0.3942, 0.2884, 0.2913, 0.4691, 0.4228, 0.469, 0.4095, 0.3773, 0.4095, 0.3773, 0.5298, 0.2809, 0.3942, 0.2884, 0.4228, 0.469, 0.5353, 0.3617, 0.4095, 0.3773, 0.4095, 0.3773, 0.5353, 0.3617, 0.5298, 0.2809, 0.4228, 0.469, 0.5542, 0.4388, 0.5353, 0.3617, 0.5353, 0.3617, 0.6496, 0.2963, 0.5298, 0.2809, 0.5353, 0.3617, 0.65, 0.345, 0.6496, 0.2963, 0.5542, 0.4388, 0.65, 0.345, 0.5353, 0.3617, 0.5542, 0.4388, 0.6627, 0.3907, 0.65, 0.345, 0.3097, 0.9208, 0.2798, 0.8419, 0.2405, 0.8563, 0.07675, 0.8558, 0.09298, 0.9039, 0.1269, 0.8783, 0.07675, 0.8558, 0.1269, 0.8783, 0.1399, 0.8419, 0.0755, 0.8511, 0.1399, 0.8419, 0.1269, 0.8783, 0.1921, 0.909, 0.1399, 0.8419, 0.1921, 0.909, 0.2112, 0.8525, 0.2402, 0.6857, 0.2617, 0.8337, 0.3529, 0.8287, 0.2463, 0.6878, 0.2344, 0.6837, 0.1909, 0.732, 0.2617, 0.8337, 0.2402, 0.6857, 0.1909, 0.732, 0.1324, 0.838, 0.2617, 0.8337, 0.1909, 0.732, 0.1189, 0.7363, 0.1324, 0.838, 0.465, 0.7639, 0.5236, 0.786, 0.5217, 0.7836, 0.5233, 0.7841, 0.5217, 0.7836, 0.5236, 0.786, 0.06465, 0.6888, 0.0122, 0.7764, 0.1189, 0.7363, 0.1189, 0.7363, 0.0122, 0.7764, 0.1324, 0.838, 0.5934, 0.7315, 0.6242, 0.8539, 0.6623, 0.7353, 0.5985, 0.7235, 0.5275, 0.8342, 0.6242, 0.8539, 0.5934, 0.7315, 0.2463, 0.6878, 0.3529, 0.8287, 0.5236, 0.786, 0.465, 0.7639, 0.5236, 0.786, 0.3529, 0.8287, 0.4644, 0.838, 0.5985, 0.7235, 0.6623, 0.7353, 0.6492, 0.7001, 0.5998, 0.7188, 0.5998, 0.7188, 0.6492, 0.7001, 0.62, 0.6712, 0.7342, 0.7182, 0.6492, 0.7001, 0.6623, 0.7353, 0.7342, 0.7182, 0.7079, 0.6612, 0.6492, 0.7001, 0.5298, 0.2809, 0.6496, 0.2963, 0.6621, 0.2519, 0.6593, 0.2507, 0.6666, 0.2016, 0.744, 0.3097, 0.746, 0.1922, 0.003906, 0.106, 0.00618, 0.1064, 0.005698, 0.1052, 0.8568, 0.6573, 0.9831, 0.5687, 0.8525, 0.569, 0.8568, 0.6573, 0.9921, 0.6471, 0.9884, 0.5687, 0.9831, 0.5687, 0.1827, 0.342, 0.1639, 0.2949, 0.06145, 0.3445, 0.1827, 0.342, 0.06145, 0.3445, 0.0599, 0.3453, 0.07264, 0.3792, 0.06546, 0.9843, 0.07464, 0.9223, 0.01151, 0.9218, 0.7079, 0.6612, 0.6255, 0.6646, 0.62, 0.6712, 0.6492, 0.7001, 0.1376, 0.9843, 0.1438, 0.9422, 0.08719, 0.9259, 0.1376, 0.9843, 0.08719, 0.9259, 0.07464, 0.9223, 0.06546, 0.9843, 0.7325, 0.6465, 0.8568, 0.6573, 0.8525, 0.569, 0.8456, 0.5697, 0.2717, 0.3128, 0.3526, 0.1986, 0.2455, 0.2504, 0.2717, 0.3128, 0.1662, 0.2937, 0.1639, 0.2949, 0.1827, 0.342, 0.2717, 0.3128, 0.2455, 0.2504, 0.1662, 0.2937, 0.7027, 0.3332, 0.766, 0.4103, 0.7442, 0.3134, 0.3097, 0.9208, 0.2405, 0.8563, 0.2178, 0.8838, 0.2444, 0.8951, 0.3097, 0.9208, 0.2444, 0.8951, 0.3053, 0.9208, 0.003906, 0.106, 0.007554, 0.1085, 0.00618, 0.1064, 0.62, 0.6712, 0.6255, 0.6646, 0.07464, 0.9223, 0.08719, 0.9259, 0.1438, 0.9422, 0.07675, 0.8558, 0.0755, 0.8511, 0.2402, 0.6857, 0.2463, 0.6878, 0.465, 0.7639, 0.5217, 0.7836, 0.5233, 0.7841, 0.00618, 0.1064, 0.007554, 0.1085, 0.2444, 0.8951, 0.2178, 0.8838, 0.06145, 0.3445, 0.1639, 0.2949, 0.1662, 0.2937, 0.2455, 0.2504, 0.3526, 0.1986, 0.8525, 0.569, 0.9831, 0.5687, 0.9884, 0.5687, 0.744, 0.3097, 0.6621, 0.2519, 0.766, 0.4103, 0.5934, 0.7315, 0.5985, 0.7235, 0.5998, 0.7188])
me_scene_001.materials.append(mat_food_fresnel)
me_scene_001.update()
me_scene_001.normals_split_custom_set([tuple(v) for v in zip(*[iter([-0.9433, -0.07039, -0.3245, -0.7639, -0.5385, 0.3556, -0.7845, -0.31, 0.537, -0.9433, -0.07039, -0.3245, -0.7845, -0.31, 0.537, -0.5559, 0.7124, 0.4282, 0.4334, 0.8021, -0.411, -0.5559, 0.7124, 0.4282, -0.2729, 0.6869, 0.6736, 0.8407, 0.5334, 0.09325, 0.5697, 0.3627, 0.7375, 0.6253, -0.3192, 0.7121, 0.1608, 0.8227, 0.5453, 0.6253, -0.3192, 0.7121, 0.5697, 0.3627, 0.7375, 0.1608, 0.8227, 0.5453, 0.3168, -0.4002, 0.8599, 0.6253, -0.3192, 0.7121, 0.3168, -0.4002, 0.8599, 0.6586, -0.6052, 0.4472, 0.6253, -0.3192, 0.7121, 0.2561, 0.67, 0.6968, 0.3168, -0.4002, 0.8599, 0.1608, 0.8227, 0.5453, 0.3168, -0.4002, 0.8599, 0.328, -0.7698, 0.5476, 0.6586, -0.6052, 0.4472, 0.2561, 0.67, 0.6968, 0.346, -0.423, 0.8374, 0.3168, -0.4002, 0.8599, 0.346, -0.423, 0.8374, 0.328, -0.7698, 0.5476, 0.3168, -0.4002, 0.8599, 0.346, -0.423, 0.8374, 0.3114, -0.7898, 0.5284, 0.328, -0.7698, 0.5476, 0.346, -0.423, 0.8374, 0.0404, -0.855, 0.5171, 0.3114, -0.7898, 0.5284, 0.2561, 0.67, 0.6968, 0.08444, -0.4813, 0.8725, 0.346, -0.423, 0.8374, 0.346, -0.423, 0.8374, 0.08444, -0.4813, 0.8725, 0.0404, -0.855, 0.5171, 0.2561, 0.67, 0.6968, 0.04232, 0.8619, 0.5053, 0.08444, -0.4813, 0.8725, 0.08444, -0.4813, 0.8725, -0.3507, -0.8122, 0.4661, 0.0404, -0.855, 0.5171, 0.04232, 0.8619, 0.5053, -0.3696, -0.462, 0.8062, 0.08444, -0.4813, 0.8725, 0.08444, -0.4813, 0.8725, -0.3696, -0.462, 0.8062, -0.3507, -0.8122, 0.4661, 0.04232, 0.8619, 0.5053, -0.2729, 0.6869, 0.6736, -0.3696, -0.462, 0.8062, -0.3696, -0.462, 0.8062, -0.7639, -0.5385, 0.3556, -0.3507, -0.8122, 0.4661, -0.3696, -0.462, 0.8062, -0.7845, -0.31, 0.537, -0.7639, -0.5385, 0.3556, -0.2729, 0.6869, 0.6736, -0.7845, -0.31, 0.537, -0.3696, -0.462, 0.8062, -0.2729, 0.6869, 0.6736, -0.5559, 0.7124, 0.4282, -0.7845, -0.31, 0.537, 0.8407, 0.5334, 0.09325, 0.6253, -0.3192, 0.7121, 0.6586, -0.6052, 0.4472, -0.4411, 0.1204, -0.8893, -0.4286, 0.541, -0.7236, -0.6857, 0.5474, -0.4799, -0.4411, 0.1204, -0.8893, -0.6857, 0.5474, -0.4799, -0.3381, 0.8696, -0.3599, -0.4715, 0.577, -0.6669, -0.3381, 0.8696, -0.3599, -0.6857, 0.5474, -0.4799, 1.274e-05, 0.7439, -0.6682, -0.3381, 0.8696, -0.3599, 1.274e-05, 0.7439, -0.6682, 0.009707, 0.8835, -0.4684, -0.02083, 0.7262, -0.6872, 0.2561, 0.67, 0.6968, 0.1608, 0.8227, 0.5453, 0.1255, 0.6736, -0.7283, -0.4715, 0.577, -0.6669, -0.3381, 0.8696, -0.3599, 0.2561, 0.67, 0.6968, -0.02083, 0.7262, -0.6872, -0.3381, 0.8696, -0.3599, 0.04232, 0.8619, 0.5053, 0.2561, 0.67, 0.6968, -0.3381, 0.8696, -0.3599, 0.009707, 0.8835, -0.4684, 0.04232, 0.8619, 0.5053, 0.01719, 0.7084, -0.7056, 0.8407, 0.5334, 0.09325, 0.05511, 0.8201, -0.5696, 0.333, 0.6059, -0.7225, 0.05511, 0.8201, -0.5696, 0.8407, 0.5334, 0.09325, 0.4334, 0.8021, -0.411, -0.2729, 0.6869, 0.6736, 0.009707, 0.8835, -0.4684, 0.009707, 0.8835, -0.4684, -0.2729, 0.6869, 0.6736, 0.04232, 0.8619, 0.5053, -0.08329, 0.772, -0.6302, -0.5559, 0.7124, 0.4282, 0.4334, 0.8021, -0.411, 0.08468, 0.6747, -0.7332, -0.9433, -0.07039, -0.3245, -0.5559, 0.7124, 0.4282, -0.08329, 0.772, -0.6302, 0.1255, 0.6736, -0.7283, 0.1608, 0.8227, 0.5453, 0.8407, 0.5334, 0.09325, 0.01719, 0.7084, -0.7056, 0.8407, 0.5334, 0.09325, 0.1608, 0.8227, 0.5453, 0.5697, 0.3627, 0.7375, 0.08468, 0.6747, -0.7332, 0.4334, 0.8021, -0.411, 0.6856, 0.5474, -0.4799, 0.5334, 0.2721, -0.8009, 0.5334, 0.2721, -0.8009, 0.6856, 0.5474, -0.4799, 0.2796, 0.4626, -0.8413, 0.009707, 0.8835, -0.4684, 0.6856, 0.5474, -0.4799, 0.4334, 0.8021, -0.411, 0.009707, 0.8835, -0.4684, 1.274e-05, 0.7439, -0.6682, 0.6856, 0.5474, -0.4799, -0.3507, -0.8122, 0.4661, -0.7639, -0.5385, 0.3556, -0.5687, -0.5841, -0.5792, -0.432, -0.6385, -0.637, -0.3507, -0.8122, 0.4661, -0.432, -0.6385, -0.637, -0.296, -0.7714, -0.5634, 0.8407, 0.5334, 0.09325, 0.5599, -0.05513, -0.8267, 0.333, 0.6059, -0.7225, 0.0404, -0.855, 0.5171, -0.1351, -0.7913, -0.5963, 0.01778, -0.8362, -0.5482, 0.0404, -0.855, 0.5171, -0.3507, -0.8122, 0.4661, -0.296, -0.7714, -0.5634, -0.1351, -0.7913, -0.5963, 0.328, -0.7698, 0.5476, 0.2722, -0.7835, -0.5586, 0.2637, -0.7823, -0.5643, 0.328, -0.7698, 0.5476, 0.2637, -0.7823, -0.5643, 0.5986, -0.6917, -0.4041, 0.6586, -0.6052, 0.4472, 1.274e-05, 0.7439, -0.6682, -0.008305, 0.5823, -0.8129, 0.2619, 0.5246, -0.8101, 1.274e-05, 0.7439, -0.6682, 0.2619, 0.5246, -0.8101, 0.2796, 0.4626, -0.8413, 0.6856, 0.5474, -0.4799, -0.6857, 0.5474, -0.4799, -0.4286, 0.541, -0.7236, -0.1986, 0.5344, -0.8216, -0.6857, 0.5474, -0.4799, -0.1986, 0.5344, -0.8216, -0.008305, 0.5823, -0.8129, 1.274e-05, 0.7439, -0.6682, 0.3114, -0.7898, 0.5284, 0.0404, -0.855, 0.5171, 0.01778, -0.8362, -0.5482, 0.1526, -0.7891, -0.5951, 0.3114, -0.7898, 0.5284, 0.1526, -0.7891, -0.5951, 0.2119, -0.7954, -0.5678, 0.3114, -0.7898, 0.5284, 0.3035, -0.7558, -0.5802, 0.2722, -0.7835, -0.5586, 0.328, -0.7698, 0.5476, 0.3114, -0.7898, 0.5284, 0.2119, -0.7954, -0.5678, 0.3035, -0.7558, -0.5802, -0.7639, -0.5385, 0.3556, -0.9433, -0.07039, -0.3245, -0.5687, -0.5841, -0.5792, 0.8407, 0.5334, 0.09325, 0.6586, -0.6052, 0.4472, 0.5986, -0.6917, -0.4041, 0.7507, -0.1425, -0.6451, 0.8407, 0.5334, 0.09325, 0.7507, -0.1425, -0.6451, 0.6583, -0.1842, -0.7299, 0.8407, 0.5334, 0.09325, 0.6583, -0.1842, -0.7299, 0.5599, -0.05513, -0.8267, 0.2796, 0.4626, -0.8413, 0.2619, 0.5246, -0.8101, -0.008305, 0.5823, -0.8129, -0.1986, 0.5344, -0.8216, -0.4286, 0.541, -0.7236, -0.4411, 0.1204, -0.8893, -0.4715, 0.577, -0.6669, -0.02083, 0.7262, -0.6872, 0.1255, 0.6736, -0.7283, 0.01719, 0.7084, -0.7056, 0.05511, 0.8201, -0.5696, 0.333, 0.6059, -0.7225, 0.5599, -0.05513, -0.8267, 0.6583, -0.1842, -0.7299, 0.7507, -0.1425, -0.6451, 0.5986, -0.6917, -0.4041, 0.2637, -0.7823, -0.5643, 0.2722, -0.7835, -0.5586, 0.3035, -0.7558, -0.5802, 0.2119, -0.7954, -0.5678, 0.1526, -0.7891, -0.5951, 0.01778, -0.8362, -0.5482, -0.1351, -0.7913, -0.5963, -0.296, -0.7714, -0.5634, -0.432, -0.6385, -0.637, -0.5687, -0.5841, -0.5792, -0.9433, -0.07039, -0.3245, -0.08329, 0.772, -0.6302, 0.08468, 0.6747, -0.7332, 0.5334, 0.2721, -0.8009])] * 3)])

# ---- objects
ob_avocado_bottom = bpy.data.objects.new('Avocado_Bottom', me_scene)
ob_avocado_bottom_001 = bpy.data.objects.new('Avocado_Bottom.001', me_scene_001)

# ---- transforms, parenting, visibility, modifiers, constraints
ob_avocado_bottom.location = (0.0, 0.0, 0.0)
ob_avocado_bottom.rotation_euler = (1.571, -0.0, 0.0)
ob_avocado_bottom.scale = (0.01, 0.01, 0.01)
ob_avocado_bottom.color = (0.8, 0.8, 0.8, 1.0)
ob_avocado_bottom_001.location = (0.0, 0.0, 0.0)
ob_avocado_bottom_001.rotation_euler = (1.571, -0.0, 0.0)
ob_avocado_bottom_001.scale = (0.01, 0.01, 0.01)
ob_avocado_bottom_001.color = (0.8, 0.8, 0.8, 1.0)

# ---- collection membership
col_avocado_split_1.objects.link(ob_avocado_bottom)
col_avocado_split_1.objects.link(ob_avocado_bottom_001)

# ---- scene / render settings (as saved in the file)
scene.frame_start = 1; scene.frame_end = 250; scene.frame_set(1)
scene.render.engine = 'BLENDER_EEVEE_NEXT'
scene.render.fps = 25
scene.cycles.sampling_pattern = 'TABULATED_SOBOL'
scene.cycles.use_light_tree = False
scene.view_settings.view_transform = 'Filmic'
bpy.context.view_layer.update()

# ---- added for rendering (the .blend has no active camera and no usable light): camera, sun
cam_auto = bpy.data.cameras.new('AutoCamera')
cam_auto.lens = 50.0
cam_auto.sensor_width = 36.0
cam_auto.clip_end = 1000.0
ob_auto_camera = bpy.data.objects.new('AutoCamera', cam_auto)
scene.collection.objects.link(ob_auto_camera)
ob_auto_camera.location = (0.185045, -0.222054, 0.148036)
ob_auto_camera.rotation_euler = (1.09748, -7.21219e-08, 0.694738)
scene.camera = ob_auto_camera
light_auto_sun = bpy.data.lights.new('AutoSun', 'SUN')
light_auto_sun.energy = 3.0
light_auto_sun.angle = 0.0523599
ob_auto_sun = bpy.data.objects.new('AutoSun', light_auto_sun)
scene.collection.objects.link(ob_auto_sun)
ob_auto_sun.rotation_euler = (0.872665, 0.174533, 0.523599)
bpy.context.view_layer.update()

